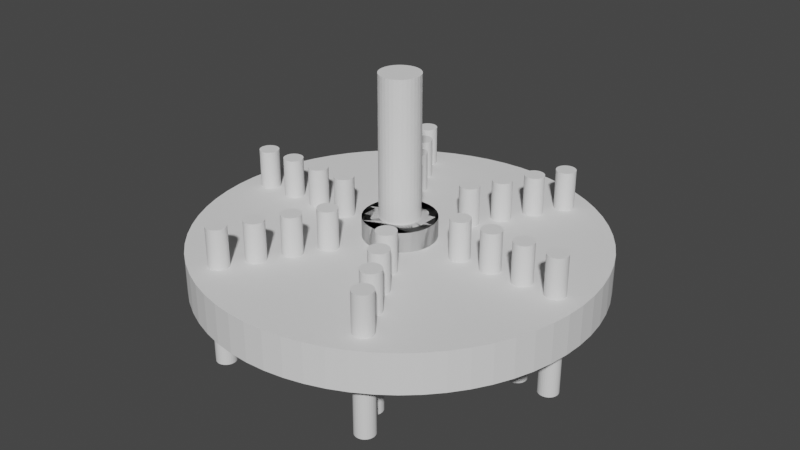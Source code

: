 # Source: Direction_TOP_Wheels.blend  (saved by Blender 2.90.8; exported with 4.5.12 LTS)
import bpy
from mathutils import Matrix  # noqa: F401  (used for matrix-valued properties, if any)

bpy.ops.wm.read_factory_settings(use_empty=True)
scene = bpy.context.scene
scene.name = 'Scene'

# ---- collections
col_collection = bpy.data.collections.new('Collection'); scene.collection.children.link(col_collection)

# ---- world
world_world = bpy.data.worlds.new('World'); scene.world = world_world
world_world.use_nodes = True; world_world.node_tree.nodes.clear()
_N = world_world.node_tree.nodes; _L = world_world.node_tree.links
n0 = _N.new('ShaderNodeOutputWorld'); n0.name = 'World Output'; n0.location = (300, 300)
n1 = _N.new('ShaderNodeBackground'); n1.name = 'Background'; n1.location = (10, 300)
n1.inputs[0].default_value = (0.05088, 0.05088, 0.05088, 1.0)
_L.new(n1.outputs[0], n0.inputs[0])
n0.is_active_output = True
world_world.color = (0.05088, 0.05088, 0.05088)
world_world.use_sun_shadow = False
world_world.sun_shadow_jitter_overblur = 0.0

# ---- meshes
me_x = bpy.data.meshes.new('圓柱體')
me_x.from_pydata([(-7.14e-09, 10.0, 0.0), (-7.14e-09, 10.0, 2.0), (0.9802, 9.952, 0.0), (0.9802, 9.952, 2.0), (1.951, 9.808, 0.0), (1.951, 9.808, 2.0), (2.903, 9.569, 0.0), (2.903, 9.569, 2.0), (3.827, 9.239, 0.0), (3.827, 9.239, 2.0), (4.714, 8.819, 0.0), (4.714, 8.819, 2.0), (5.556, 8.315, 0.0), (5.556, 8.315, 2.0), (6.344, 7.73, 0.0), (6.344, 7.73, 2.0), (7.071, 7.071, 0.0), (7.071, 7.071, 2.0), (7.73, 6.344, 0.0), (7.73, 6.344, 2.0), (8.315, 5.556, 0.0), (8.315, 5.556, 2.0), (8.819, 4.714, 0.0), (8.819, 4.714, 2.0), (9.239, 3.827, 0.0), (9.239, 3.827, 2.0), (9.569, 2.903, 0.0), (9.569, 2.903, 2.0), (9.808, 1.951, 0.0), (9.808, 1.951, 2.0), (9.952, 0.9802, 0.0), (9.952, 0.9802, 2.0), (10.0, -1.633e-06, 0.0), (10.0, -1.633e-06, 2.0), (9.952, -0.9802, 0.0), (9.952, -0.9802, 2.0), (9.808, -1.951, 0.0), (9.808, -1.951, 2.0), (9.569, -2.903, 0.0), (9.569, -2.903, 2.0), (9.239, -3.827, 0.0), (9.239, -3.827, 2.0), (8.819, -4.714, 0.0), (8.819, -4.714, 2.0), (8.315, -5.556, 0.0), (8.315, -5.556, 2.0), (7.73, -6.344, 0.0), (7.73, -6.344, 2.0), (7.071, -7.071, 0.0), (7.071, -7.071, 2.0), (6.344, -7.73, 0.0), (6.344, -7.73, 2.0), (5.556, -8.315, 0.0), (5.556, -8.315, 2.0), (4.714, -8.819, 0.0), (4.714, -8.819, 2.0), (3.827, -9.239, 0.0), (3.827, -9.239, 2.0), (2.903, -9.569, 0.0), (2.903, -9.569, 2.0), (1.951, -9.808, 0.0), (1.951, -9.808, 2.0), (0.9802, -9.952, 0.0), (0.9802, -9.952, 2.0), (-8.034e-06, -10.0, 0.0), (-8.034e-06, -10.0, 2.0), (-0.9802, -9.952, 0.0), (-0.9802, -9.952, 2.0), (-1.951, -9.808, 0.0), (-1.951, -9.808, 2.0), (-2.903, -9.569, 0.0), (-2.903, -9.569, 2.0), (-3.827, -9.239, 0.0), (-3.827, -9.239, 2.0), (-4.714, -8.819, 0.0), (-4.714, -8.819, 2.0), (-5.556, -8.315, 0.0), (-5.556, -8.315, 2.0), (-6.344, -7.73, 0.0), (-6.344, -7.73, 2.0), (-7.071, -7.071, 0.0), (-7.071, -7.071, 2.0), (-7.73, -6.344, 0.0), (-7.73, -6.344, 2.0), (-8.315, -5.556, 0.0), (-8.315, -5.556, 2.0), (-8.819, -4.714, 0.0), (-8.819, -4.714, 2.0), (-9.239, -3.827, 0.0), (-9.239, -3.827, 2.0), (-9.569, -2.903, 0.0), (-9.569, -2.903, 2.0), (-9.808, -1.951, 0.0), (-9.808, -1.951, 2.0), (-9.952, -0.9802, 0.0), (-9.952, -0.9802, 2.0), (-10.0, -4.653e-06, 0.0), (-10.0, -4.653e-06, 2.0), (-9.952, 0.9802, 0.0), (-9.952, 0.9802, 2.0), (-9.808, 1.951, 0.0), (-9.808, 1.951, 2.0), (-9.569, 2.903, 0.0), (-9.569, 2.903, 2.0), (-9.239, 3.827, 0.0), (-9.239, 3.827, 2.0), (-8.819, 4.714, 0.0), (-8.819, 4.714, 2.0), (-8.315, 5.556, 0.0), (-8.315, 5.556, 2.0), (-7.73, 6.344, 0.0), (-7.73, 6.344, 2.0), (-7.071, 7.071, 0.0), (-7.071, 7.071, 2.0), (-6.344, 7.73, 0.0), (-6.344, 7.73, 2.0), (-5.556, 8.315, 0.0), (-5.556, 8.315, 2.0), (-4.714, 8.819, 0.0), (-4.714, 8.819, 2.0), (-3.827, 9.239, 0.0), (-3.827, 9.239, 2.0), (-2.903, 9.569, 0.0), (-2.903, 9.569, 2.0), (-1.951, 9.808, 0.0), (-1.951, 9.808, 2.0), (-0.9802, 9.952, 0.0), (-0.9802, 9.952, 2.0)], [], [(0, 1, 3, 2), (2, 3, 5, 4), (4, 5, 7, 6), (6, 7, 9, 8), (8, 9, 11, 10), (10, 11, 13, 12), (12, 13, 15, 14), (14, 15, 17, 16), (16, 17, 19, 18), (18, 19, 21, 20), (20, 21, 23, 22), (22, 23, 25, 24), (24, 25, 27, 26), (26, 27, 29, 28), (28, 29, 31, 30), (30, 31, 33, 32), (32, 33, 35, 34), (34, 35, 37, 36), (36, 37, 39, 38), (38, 39, 41, 40), (40, 41, 43, 42), (42, 43, 45, 44), (44, 45, 47, 46), (46, 47, 49, 48), (48, 49, 51, 50), (50, 51, 53, 52), (52, 53, 55, 54), (54, 55, 57, 56), (56, 57, 59, 58), (58, 59, 61, 60), (60, 61, 63, 62), (62, 63, 65, 64), (64, 65, 67, 66), (66, 67, 69, 68), (68, 69, 71, 70), (70, 71, 73, 72), (72, 73, 75, 74), (74, 75, 77, 76), (76, 77, 79, 78), (78, 79, 81, 80), (80, 81, 83, 82), (82, 83, 85, 84), (84, 85, 87, 86), (86, 87, 89, 88), (88, 89, 91, 90), (90, 91, 93, 92), (92, 93, 95, 94), (94, 95, 97, 96), (96, 97, 99, 98), (98, 99, 101, 100), (100, 101, 103, 102), (102, 103, 105, 104), (104, 105, 107, 106), (106, 107, 109, 108), (108, 109, 111, 110), (110, 111, 113, 112), (112, 113, 115, 114), (114, 115, 117, 116), (116, 117, 119, 118), (118, 119, 121, 120), (120, 121, 123, 122), (122, 123, 125, 124), (3, 1, 127, 125, 123, 121, 119, 117, 115, 113, 111, 109, 107, 105, 103, 101, 99, 97, 95, 93, 91, 89, 87, 85, 83, 81, 79, 77, 75, 73, 71, 69, 67, 65, 63, 61, 59, 57, 55, 53, 51, 49, 47, 45, 43, 41, 39, 37, 35, 33, 31, 29, 27, 25, 23, 21, 19, 17, 15, 13, 11, 9, 7, 5), (124, 125, 127, 126), (126, 127, 1, 0), (0, 2, 4, 6, 8, 10, 12, 14, 16, 18, 20, 22, 24, 26, 28, 30, 32, 34, 36, 38, 40, 42, 44, 46, 48, 50, 52, 54, 56, 58, 60, 62, 64, 66, 68, 70, 72, 74, 76, 78, 80, 82, 84, 86, 88, 90, 92, 94, 96, 98, 100, 102, 104, 106, 108, 110, 112, 114, 116, 118, 120, 122, 124, 126)])
_uv = me_x.uv_layers.new(name='UVMap')
_uv.uv.foreach_set('vector', [1.0, 0.5, 1.0, 1.0, 0.9844, 1.0, 0.9844, 0.5, 0.9844, 0.5, 0.9844, 1.0, 0.9688, 1.0, 0.9688, 0.5, 0.9688, 0.5, 0.9688, 1.0, 0.9531, 1.0, 0.9531, 0.5, 0.9531, 0.5, 0.9531, 1.0, 0.9375, 1.0, 0.9375, 0.5, 0.9375, 0.5, 0.9375, 1.0, 0.9219, 1.0, 0.9219, 0.5, 0.9219, 0.5, 0.9219, 1.0, 0.9062, 1.0, 0.9062, 0.5, 0.9062, 0.5, 0.9062, 1.0, 0.8906, 1.0, 0.8906, 0.5, 0.8906, 0.5, 0.8906, 1.0, 0.875, 1.0, 0.875, 0.5, 0.875, 0.5, 0.875, 1.0, 0.8594, 1.0, 0.8594, 0.5, 0.8594, 0.5, 0.8594, 1.0, 0.8438, 1.0, 0.8438, 0.5, 0.8438, 0.5, 0.8438, 1.0, 0.8281, 1.0, 0.8281, 0.5, 0.8281, 0.5, 0.8281, 1.0, 0.8125, 1.0, 0.8125, 0.5, 0.8125, 0.5, 0.8125, 1.0, 0.7969, 1.0, 0.7969, 0.5, 0.7969, 0.5, 0.7969, 1.0, 0.7812, 1.0, 0.7812, 0.5, 0.7812, 0.5, 0.7812, 1.0, 0.7656, 1.0, 0.7656, 0.5, 0.7656, 0.5, 0.7656, 1.0, 0.75, 1.0, 0.75, 0.5, 0.75, 0.5, 0.75, 1.0, 0.7344, 1.0, 0.7344, 0.5, 0.7344, 0.5, 0.7344, 1.0, 0.7188, 1.0, 0.7188, 0.5, 0.7188, 0.5, 0.7188, 1.0, 0.7031, 1.0, 0.7031, 0.5, 0.7031, 0.5, 0.7031, 1.0, 0.6875, 1.0, 0.6875, 0.5, 0.6875, 0.5, 0.6875, 1.0, 0.6719, 1.0, 0.6719, 0.5, 0.6719, 0.5, 0.6719, 1.0, 0.6562, 1.0, 0.6562, 0.5, 0.6562, 0.5, 0.6562, 1.0, 0.6406, 1.0, 0.6406, 0.5, 0.6406, 0.5, 0.6406, 1.0, 0.625, 1.0, 0.625, 0.5, 0.625, 0.5, 0.625, 1.0, 0.6094, 1.0, 0.6094, 0.5, 0.6094, 0.5, 0.6094, 1.0, 0.5938, 1.0, 0.5938, 0.5, 0.5938, 0.5, 0.5938, 1.0, 0.5781, 1.0, 0.5781, 0.5, 0.5781, 0.5, 0.5781, 1.0, 0.5625, 1.0, 0.5625, 0.5, 0.5625, 0.5, 0.5625, 1.0, 0.5469, 1.0, 0.5469, 0.5, 0.5469, 0.5, 0.5469, 1.0, 0.5312, 1.0, 0.5312, 0.5, 0.5312, 0.5, 0.5312, 1.0, 0.5156, 1.0, 0.5156, 0.5, 0.5156, 0.5, 0.5156, 1.0, 0.5, 1.0, 0.5, 0.5, 0.5, 0.5, 0.5, 1.0, 0.4844, 1.0, 0.4844, 0.5, 0.4844, 0.5, 0.4844, 1.0, 0.4688, 1.0, 0.4688, 0.5, 0.4688, 0.5, 0.4688, 1.0, 0.4531, 1.0, 0.4531, 0.5, 0.4531, 0.5, 0.4531, 1.0, 0.4375, 1.0, 0.4375, 0.5, 0.4375, 0.5, 0.4375, 1.0, 0.4219, 1.0, 0.4219, 0.5, 0.4219, 0.5, 0.4219, 1.0, 0.4062, 1.0, 0.4062, 0.5, 0.4062, 0.5, 0.4062, 1.0, 0.3906, 1.0, 0.3906, 0.5, 0.3906, 0.5, 0.3906, 1.0, 0.375, 1.0, 0.375, 0.5, 0.375, 0.5, 0.375, 1.0, 0.3594, 1.0, 0.3594, 0.5, 0.3594, 0.5, 0.3594, 1.0, 0.3438, 1.0, 0.3438, 0.5, 0.3438, 0.5, 0.3438, 1.0, 0.3281, 1.0, 0.3281, 0.5, 0.3281, 0.5, 0.3281, 1.0, 0.3125, 1.0, 0.3125, 0.5, 0.3125, 0.5, 0.3125, 1.0, 0.2969, 1.0, 0.2969, 0.5, 0.2969, 0.5, 0.2969, 1.0, 0.2812, 1.0, 0.2812, 0.5, 0.2812, 0.5, 0.2812, 1.0, 0.2656, 1.0, 0.2656, 0.5, 0.2656, 0.5, 0.2656, 1.0, 0.25, 1.0, 0.25, 0.5, 0.25, 0.5, 0.25, 1.0, 0.2344, 1.0, 0.2344, 0.5, 0.2344, 0.5, 0.2344, 1.0, 0.2188, 1.0, 0.2188, 0.5, 0.2188, 0.5, 0.2188, 1.0, 0.2031, 1.0, 0.2031, 0.5, 0.2031, 0.5, 0.2031, 1.0, 0.1875, 1.0, 0.1875, 0.5, 0.1875, 0.5, 0.1875, 1.0, 0.1719, 1.0, 0.1719, 0.5, 0.1719, 0.5, 0.1719, 1.0, 0.1562, 1.0, 0.1562, 0.5, 0.1562, 0.5, 0.1562, 1.0, 0.1406, 1.0, 0.1406, 0.5, 0.1406, 0.5, 0.1406, 1.0, 0.125, 1.0, 0.125, 0.5, 0.125, 0.5, 0.125, 1.0, 0.1094, 1.0, 0.1094, 0.5, 0.1094, 0.5, 0.1094, 1.0, 0.09375, 1.0, 0.09375, 0.5, 0.09375, 0.5, 0.09375, 1.0, 0.07812, 1.0, 0.07812, 0.5, 0.07812, 0.5, 0.07812, 1.0, 0.0625, 1.0, 0.0625, 0.5, 0.0625, 0.5, 0.0625, 1.0, 0.04688, 1.0, 0.04688, 0.5, 0.04688, 0.5, 0.04688, 1.0, 0.03125, 1.0, 0.03125, 0.5, 0.2735, 0.4888, 0.25, 0.49, 0.2265, 0.4888, 0.2032, 0.4854, 0.1803, 0.4797, 0.1582, 0.4717, 0.1369, 0.4617, 0.1167, 0.4496, 0.09775, 0.4355, 0.08029, 0.4197, 0.06448, 0.4023, 0.05045, 0.3833, 0.03834, 0.3631, 0.02827, 0.3418, 0.02033, 0.3197, 0.01461, 0.2968, 0.01116, 0.2735, 0.01, 0.25, 0.01116, 0.2265, 0.01461, 0.2032, 0.02033, 0.1803, 0.02827, 0.1582, 0.03834, 0.1369, 0.05045, 0.1167, 0.06448, 0.09775, 0.08029, 0.08029, 0.09775, 0.06448, 0.1167, 0.05045, 0.1369, 0.03834, 0.1582, 0.02827, 0.1803, 0.02033, 0.2032, 0.01461, 0.2265, 0.01116, 0.25, 0.01, 0.2735, 0.01116, 0.2968, 0.01461, 0.3197, 0.02033, 0.3418, 0.02827, 0.3631, 0.03834, 0.3833, 0.05045, 0.4023, 0.06448, 0.4197, 0.08029, 0.4355, 0.09775, 0.4496, 0.1167, 0.4617, 0.1369, 0.4717, 0.1582, 0.4797, 0.1803, 0.4854, 0.2032, 0.4888, 0.2265, 0.49, 0.25, 0.4888, 0.2735, 0.4854, 0.2968, 0.4797, 0.3197, 0.4717, 0.3418, 0.4617, 0.3631, 0.4496, 0.3833, 0.4355, 0.4023, 0.4197, 0.4197, 0.4023, 0.4355, 0.3833, 0.4496, 0.3631, 0.4617, 0.3418, 0.4717, 0.3197, 0.4797, 0.2968, 0.4854, 0.03125, 0.5, 0.03125, 1.0, 0.01562, 1.0, 0.01562, 0.5, 0.01562, 0.5, 0.01562, 1.0, 0.0, 1.0, 0.0, 0.5, 0.75, 0.49, 0.7735, 0.4888, 0.7968, 0.4854, 0.8197, 0.4797, 0.8418, 0.4717, 0.8631, 0.4617, 0.8833, 0.4496, 0.9023, 0.4355, 0.9197, 0.4197, 0.9355, 0.4023, 0.9496, 0.3833, 0.9617, 0.3631, 0.9717, 0.3418, 0.9797, 0.3197, 0.9854, 0.2968, 0.9888, 0.2735, 0.99, 0.25, 0.9888, 0.2265, 0.9854, 0.2032, 0.9797, 0.1803, 0.9717, 0.1582, 0.9617, 0.1369, 0.9496, 0.1167, 0.9355, 0.09775, 0.9197, 0.08029, 0.9023, 0.06448, 0.8833, 0.05045, 0.8631, 0.03834, 0.8418, 0.02827, 0.8197, 0.02033, 0.7968, 0.01461, 0.7735, 0.01116, 0.75, 0.01, 0.7265, 0.01116, 0.7032, 0.01461, 0.6803, 0.02033, 0.6582, 0.02827, 0.6369, 0.03834, 0.6167, 0.05045, 0.5977, 0.06448, 0.5803, 0.08029, 0.5645, 0.09775, 0.5504, 0.1167, 0.5383, 0.1369, 0.5283, 0.1582, 0.5203, 0.1803, 0.5146, 0.2032, 0.5112, 0.2265, 0.51, 0.25, 0.5112, 0.2735, 0.5146, 0.2968, 0.5203, 0.3197, 0.5283, 0.3418, 0.5383, 0.3631, 0.5504, 0.3833, 0.5645, 0.4023, 0.5803, 0.4197, 0.5977, 0.4355, 0.6167, 0.4496, 0.6369, 0.4617, 0.6582, 0.4717, 0.6803, 0.4797, 0.7032, 0.4854, 0.7265, 0.4888])
me_x.use_remesh_fix_poles = True
me_x.use_remesh_preserve_attributes = False
me_x.use_mirror_vertex_groups = False
me_x.update()
me_001 = bpy.data.meshes.new('立方體.001')
me_001.from_pydata([(-1.614e-08, 1.0, -5.0), (-1.614e-08, 1.0, 10.0), (0.1951, 0.9808, -5.0), (0.1951, 0.9808, 10.0), (0.3827, 0.9239, -5.0), (0.3827, 0.9239, 10.0), (0.5556, 0.8315, -5.0), (0.5556, 0.8315, 10.0), (0.7071, 0.7071, -5.0), (0.7071, 0.7071, 10.0), (0.8315, 0.5556, -5.0), (0.8315, 0.5556, 10.0), (0.9239, 0.3827, -5.0), (0.9239, 0.3827, 10.0), (0.9808, 0.1951, -5.0), (0.9808, 0.1951, 10.0), (1.0, 2.357e-07, -5.0), (1.0, 2.357e-07, 10.0), (0.9808, -0.1951, -5.0), (0.9808, -0.1951, 10.0), (0.9239, -0.3827, -5.0), (0.9239, -0.3827, 10.0), (0.8315, -0.5556, -5.0), (0.8315, -0.5556, 10.0), (0.7071, -0.7071, -5.0), (0.7071, -0.7071, 10.0), (0.5556, -0.8315, -5.0), (0.5556, -0.8315, 10.0), (0.3827, -0.9239, -5.0), (0.3827, -0.9239, 10.0), (0.1951, -0.9808, -5.0), (0.1951, -0.9808, 10.0), (-3.42e-07, -1.0, -5.0), (-3.42e-07, -1.0, 10.0), (-0.1951, -0.9808, -5.0), (-0.1951, -0.9808, 10.0), (-0.3827, -0.9239, -5.0), (-0.3827, -0.9239, 10.0), (-0.5556, -0.8315, -5.0), (-0.5556, -0.8315, 10.0), (-0.7071, -0.7071, -5.0), (-0.7071, -0.7071, 10.0), (-0.8315, -0.5556, -5.0), (-0.8315, -0.5556, 10.0), (-0.9239, -0.3827, -5.0), (-0.9239, -0.3827, 10.0), (-0.9808, -0.1951, -5.0), (-0.9808, -0.1951, 10.0), (-1.0, 1.126e-06, -5.0), (-1.0, 1.126e-06, 10.0), (-0.9808, 0.1951, -5.0), (-0.9808, 0.1951, 10.0), (-0.9239, 0.3827, -5.0), (-0.9239, 0.3827, 10.0), (-0.8315, 0.5556, -5.0), (-0.8315, 0.5556, 10.0), (-0.7071, 0.7071, -5.0), (-0.7071, 0.7071, 10.0), (-0.5556, 0.8315, -5.0), (-0.5556, 0.8315, 10.0), (-0.3827, 0.9239, -5.0), (-0.3827, 0.9239, 10.0), (-0.1951, 0.9808, -5.0), (-0.1951, 0.9808, 10.0)], [], [(0, 1, 3, 2), (2, 3, 5, 4), (4, 5, 7, 6), (6, 7, 9, 8), (8, 9, 11, 10), (10, 11, 13, 12), (12, 13, 15, 14), (14, 15, 17, 16), (16, 17, 19, 18), (18, 19, 21, 20), (20, 21, 23, 22), (22, 23, 25, 24), (24, 25, 27, 26), (26, 27, 29, 28), (28, 29, 31, 30), (30, 31, 33, 32), (32, 33, 35, 34), (34, 35, 37, 36), (36, 37, 39, 38), (38, 39, 41, 40), (40, 41, 43, 42), (42, 43, 45, 44), (44, 45, 47, 46), (46, 47, 49, 48), (48, 49, 51, 50), (50, 51, 53, 52), (52, 53, 55, 54), (54, 55, 57, 56), (56, 57, 59, 58), (58, 59, 61, 60), (3, 1, 63, 61, 59, 57, 55, 53, 51, 49, 47, 45, 43, 41, 39, 37, 35, 33, 31, 29, 27, 25, 23, 21, 19, 17, 15, 13, 11, 9, 7, 5), (60, 61, 63, 62), (62, 63, 1, 0), (0, 2, 4, 6, 8, 10, 12, 14, 16, 18, 20, 22, 24, 26, 28, 30, 32, 34, 36, 38, 40, 42, 44, 46, 48, 50, 52, 54, 56, 58, 60, 62)])
_uv = me_001.uv_layers.new(name='UVMap')
_uv.uv.foreach_set('vector', [1.0, 0.5, 1.0, 1.0, 0.9688, 1.0, 0.9688, 0.5, 0.9688, 0.5, 0.9688, 1.0, 0.9375, 1.0, 0.9375, 0.5, 0.9375, 0.5, 0.9375, 1.0, 0.9062, 1.0, 0.9062, 0.5, 0.9062, 0.5, 0.9062, 1.0, 0.875, 1.0, 0.875, 0.5, 0.875, 0.5, 0.875, 1.0, 0.8438, 1.0, 0.8438, 0.5, 0.8438, 0.5, 0.8438, 1.0, 0.8125, 1.0, 0.8125, 0.5, 0.8125, 0.5, 0.8125, 1.0, 0.7812, 1.0, 0.7812, 0.5, 0.7812, 0.5, 0.7812, 1.0, 0.75, 1.0, 0.75, 0.5, 0.75, 0.5, 0.75, 1.0, 0.7188, 1.0, 0.7188, 0.5, 0.7188, 0.5, 0.7188, 1.0, 0.6875, 1.0, 0.6875, 0.5, 0.6875, 0.5, 0.6875, 1.0, 0.6562, 1.0, 0.6562, 0.5, 0.6562, 0.5, 0.6562, 1.0, 0.625, 1.0, 0.625, 0.5, 0.625, 0.5, 0.625, 1.0, 0.5938, 1.0, 0.5938, 0.5, 0.5938, 0.5, 0.5938, 1.0, 0.5625, 1.0, 0.5625, 0.5, 0.5625, 0.5, 0.5625, 1.0, 0.5312, 1.0, 0.5312, 0.5, 0.5312, 0.5, 0.5312, 1.0, 0.5, 1.0, 0.5, 0.5, 0.5, 0.5, 0.5, 1.0, 0.4688, 1.0, 0.4688, 0.5, 0.4688, 0.5, 0.4688, 1.0, 0.4375, 1.0, 0.4375, 0.5, 0.4375, 0.5, 0.4375, 1.0, 0.4062, 1.0, 0.4062, 0.5, 0.4062, 0.5, 0.4062, 1.0, 0.375, 1.0, 0.375, 0.5, 0.375, 0.5, 0.375, 1.0, 0.3438, 1.0, 0.3438, 0.5, 0.3438, 0.5, 0.3438, 1.0, 0.3125, 1.0, 0.3125, 0.5, 0.3125, 0.5, 0.3125, 1.0, 0.2812, 1.0, 0.2812, 0.5, 0.2812, 0.5, 0.2812, 1.0, 0.25, 1.0, 0.25, 0.5, 0.25, 0.5, 0.25, 1.0, 0.2188, 1.0, 0.2188, 0.5, 0.2188, 0.5, 0.2188, 1.0, 0.1875, 1.0, 0.1875, 0.5, 0.1875, 0.5, 0.1875, 1.0, 0.1562, 1.0, 0.1562, 0.5, 0.1562, 0.5, 0.1562, 1.0, 0.125, 1.0, 0.125, 0.5, 0.125, 0.5, 0.125, 1.0, 0.09375, 1.0, 0.09375, 0.5, 0.09375, 0.5, 0.09375, 1.0, 0.0625, 1.0, 0.0625, 0.5, 0.2968, 0.4854, 0.25, 0.49, 0.2032, 0.4854, 0.1582, 0.4717, 0.1167, 0.4496, 0.08029, 0.4197, 0.05045, 0.3833, 0.02827, 0.3418, 0.01461, 0.2968, 0.01, 0.25, 0.01461, 0.2032, 0.02827, 0.1582, 0.05045, 0.1167, 0.08029, 0.08029, 0.1167, 0.05045, 0.1582, 0.02827, 0.2032, 0.01461, 0.25, 0.01, 0.2968, 0.01461, 0.3418, 0.02827, 0.3833, 0.05045, 0.4197, 0.08029, 0.4496, 0.1167, 0.4717, 0.1582, 0.4854, 0.2032, 0.49, 0.25, 0.4854, 0.2968, 0.4717, 0.3418, 0.4496, 0.3833, 0.4197, 0.4197, 0.3833, 0.4496, 0.3418, 0.4717, 0.0625, 0.5, 0.0625, 1.0, 0.03125, 1.0, 0.03125, 0.5, 0.03125, 0.5, 0.03125, 1.0, 0.0, 1.0, 0.0, 0.5, 0.75, 0.49, 0.7968, 0.4854, 0.8418, 0.4717, 0.8833, 0.4496, 0.9197, 0.4197, 0.9496, 0.3833, 0.9717, 0.3418, 0.9854, 0.2968, 0.99, 0.25, 0.9854, 0.2032, 0.9717, 0.1582, 0.9496, 0.1167, 0.9197, 0.08029, 0.8833, 0.05045, 0.8418, 0.02827, 0.7968, 0.01461, 0.75, 0.01, 0.7032, 0.01461, 0.6582, 0.02827, 0.6167, 0.05045, 0.5803, 0.08029, 0.5504, 0.1167, 0.5283, 0.1582, 0.5146, 0.2032, 0.51, 0.25, 0.5146, 0.2968, 0.5283, 0.3418, 0.5504, 0.3833, 0.5803, 0.4197, 0.6167, 0.4496, 0.6582, 0.4717, 0.7032, 0.4854])
me_001.use_remesh_fix_poles = True
me_001.use_remesh_preserve_attributes = False
me_001.use_mirror_vertex_groups = False
me_001.update()
me_001_1 = bpy.data.meshes.new('圓柱體.001')
me_001_1.from_pydata([(3.5, 0.5, -3.0), (3.5, 0.5, 4.0), (3.598, 0.4904, -3.0), (3.598, 0.4904, 4.0), (3.691, 0.4619, -3.0), (3.691, 0.4619, 4.0), (3.778, 0.4157, -3.0), (3.778, 0.4157, 4.0), (3.854, 0.3536, -3.0), (3.854, 0.3536, 4.0), (3.916, 0.2778, -3.0), (3.916, 0.2778, 4.0), (3.962, 0.1913, -3.0), (3.962, 0.1913, 4.0), (3.99, 0.09755, -3.0), (3.99, 0.09755, 4.0), (4.0, 1.178e-07, -3.0), (4.0, 1.178e-07, 4.0), (3.99, -0.09755, -3.0), (3.99, -0.09755, 4.0), (3.962, -0.1913, -3.0), (3.962, -0.1913, 4.0), (3.916, -0.2778, -3.0), (3.916, -0.2778, 4.0), (3.854, -0.3536, -3.0), (3.854, -0.3536, 4.0), (3.778, -0.4157, -3.0), (3.778, -0.4157, 4.0), (3.691, -0.4619, -3.0), (3.691, -0.4619, 4.0), (3.598, -0.4904, -3.0), (3.598, -0.4904, 4.0), (3.5, -0.5, -3.0), (3.5, -0.5, 4.0), (3.402, -0.4904, -3.0), (3.402, -0.4904, 4.0), (3.309, -0.4619, -3.0), (3.309, -0.4619, 4.0), (3.222, -0.4157, -3.0), (3.222, -0.4157, 4.0), (3.146, -0.3536, -3.0), (3.146, -0.3536, 4.0), (3.084, -0.2778, -3.0), (3.084, -0.2778, 4.0), (3.038, -0.1913, -3.0), (3.038, -0.1913, 4.0), (3.01, -0.09754, -3.0), (3.01, -0.09754, 4.0), (3.0, 5.629e-07, -3.0), (3.0, 5.629e-07, 4.0), (3.01, 0.09755, -3.0), (3.01, 0.09755, 4.0), (3.038, 0.1913, -3.0), (3.038, 0.1913, 4.0), (3.084, 0.2778, -3.0), (3.084, 0.2778, 4.0), (3.146, 0.3536, -3.0), (3.146, 0.3536, 4.0), (3.222, 0.4157, -3.0), (3.222, 0.4157, 4.0), (3.309, 0.4619, -3.0), (3.309, 0.4619, 4.0), (3.402, 0.4904, -3.0), (3.402, 0.4904, 4.0)], [], [(0, 1, 3, 2), (2, 3, 5, 4), (4, 5, 7, 6), (6, 7, 9, 8), (8, 9, 11, 10), (10, 11, 13, 12), (12, 13, 15, 14), (14, 15, 17, 16), (16, 17, 19, 18), (18, 19, 21, 20), (20, 21, 23, 22), (22, 23, 25, 24), (24, 25, 27, 26), (26, 27, 29, 28), (28, 29, 31, 30), (30, 31, 33, 32), (32, 33, 35, 34), (34, 35, 37, 36), (36, 37, 39, 38), (38, 39, 41, 40), (40, 41, 43, 42), (42, 43, 45, 44), (44, 45, 47, 46), (46, 47, 49, 48), (48, 49, 51, 50), (50, 51, 53, 52), (52, 53, 55, 54), (54, 55, 57, 56), (56, 57, 59, 58), (58, 59, 61, 60), (3, 1, 63, 61, 59, 57, 55, 53, 51, 49, 47, 45, 43, 41, 39, 37, 35, 33, 31, 29, 27, 25, 23, 21, 19, 17, 15, 13, 11, 9, 7, 5), (60, 61, 63, 62), (62, 63, 1, 0), (0, 2, 4, 6, 8, 10, 12, 14, 16, 18, 20, 22, 24, 26, 28, 30, 32, 34, 36, 38, 40, 42, 44, 46, 48, 50, 52, 54, 56, 58, 60, 62)])
_uv = me_001_1.uv_layers.new(name='UVMap')
_uv.uv.foreach_set('vector', [1.0, 0.5, 1.0, 1.0, 0.9688, 1.0, 0.9688, 0.5, 0.9688, 0.5, 0.9688, 1.0, 0.9375, 1.0, 0.9375, 0.5, 0.9375, 0.5, 0.9375, 1.0, 0.9062, 1.0, 0.9062, 0.5, 0.9062, 0.5, 0.9062, 1.0, 0.875, 1.0, 0.875, 0.5, 0.875, 0.5, 0.875, 1.0, 0.8438, 1.0, 0.8438, 0.5, 0.8438, 0.5, 0.8438, 1.0, 0.8125, 1.0, 0.8125, 0.5, 0.8125, 0.5, 0.8125, 1.0, 0.7812, 1.0, 0.7812, 0.5, 0.7812, 0.5, 0.7812, 1.0, 0.75, 1.0, 0.75, 0.5, 0.75, 0.5, 0.75, 1.0, 0.7188, 1.0, 0.7188, 0.5, 0.7188, 0.5, 0.7188, 1.0, 0.6875, 1.0, 0.6875, 0.5, 0.6875, 0.5, 0.6875, 1.0, 0.6562, 1.0, 0.6562, 0.5, 0.6562, 0.5, 0.6562, 1.0, 0.625, 1.0, 0.625, 0.5, 0.625, 0.5, 0.625, 1.0, 0.5938, 1.0, 0.5938, 0.5, 0.5938, 0.5, 0.5938, 1.0, 0.5625, 1.0, 0.5625, 0.5, 0.5625, 0.5, 0.5625, 1.0, 0.5312, 1.0, 0.5312, 0.5, 0.5312, 0.5, 0.5312, 1.0, 0.5, 1.0, 0.5, 0.5, 0.5, 0.5, 0.5, 1.0, 0.4688, 1.0, 0.4688, 0.5, 0.4688, 0.5, 0.4688, 1.0, 0.4375, 1.0, 0.4375, 0.5, 0.4375, 0.5, 0.4375, 1.0, 0.4062, 1.0, 0.4062, 0.5, 0.4062, 0.5, 0.4062, 1.0, 0.375, 1.0, 0.375, 0.5, 0.375, 0.5, 0.375, 1.0, 0.3438, 1.0, 0.3438, 0.5, 0.3438, 0.5, 0.3438, 1.0, 0.3125, 1.0, 0.3125, 0.5, 0.3125, 0.5, 0.3125, 1.0, 0.2812, 1.0, 0.2812, 0.5, 0.2812, 0.5, 0.2812, 1.0, 0.25, 1.0, 0.25, 0.5, 0.25, 0.5, 0.25, 1.0, 0.2188, 1.0, 0.2188, 0.5, 0.2188, 0.5, 0.2188, 1.0, 0.1875, 1.0, 0.1875, 0.5, 0.1875, 0.5, 0.1875, 1.0, 0.1562, 1.0, 0.1562, 0.5, 0.1562, 0.5, 0.1562, 1.0, 0.125, 1.0, 0.125, 0.5, 0.125, 0.5, 0.125, 1.0, 0.09375, 1.0, 0.09375, 0.5, 0.09375, 0.5, 0.09375, 1.0, 0.0625, 1.0, 0.0625, 0.5, 0.2968, 0.4854, 0.25, 0.49, 0.2032, 0.4854, 0.1582, 0.4717, 0.1167, 0.4496, 0.08029, 0.4197, 0.05045, 0.3833, 0.02827, 0.3418, 0.01461, 0.2968, 0.01, 0.25, 0.01461, 0.2032, 0.02827, 0.1582, 0.05045, 0.1167, 0.08029, 0.08029, 0.1167, 0.05045, 0.1582, 0.02827, 0.2032, 0.01461, 0.25, 0.01, 0.2968, 0.01461, 0.3418, 0.02827, 0.3833, 0.05045, 0.4197, 0.08029, 0.4496, 0.1167, 0.4717, 0.1582, 0.4854, 0.2032, 0.49, 0.25, 0.4854, 0.2968, 0.4717, 0.3418, 0.4496, 0.3833, 0.4197, 0.4197, 0.3833, 0.4496, 0.3418, 0.4717, 0.0625, 0.5, 0.0625, 1.0, 0.03125, 1.0, 0.03125, 0.5, 0.03125, 0.5, 0.03125, 1.0, 0.0, 1.0, 0.0, 0.5, 0.75, 0.49, 0.7968, 0.4854, 0.8418, 0.4717, 0.8833, 0.4496, 0.9197, 0.4197, 0.9496, 0.3833, 0.9717, 0.3418, 0.9854, 0.2968, 0.99, 0.25, 0.9854, 0.2032, 0.9717, 0.1582, 0.9496, 0.1167, 0.9197, 0.08029, 0.8833, 0.05045, 0.8418, 0.02827, 0.7968, 0.01461, 0.75, 0.01, 0.7032, 0.01461, 0.6582, 0.02827, 0.6167, 0.05045, 0.5803, 0.08029, 0.5504, 0.1167, 0.5283, 0.1582, 0.5146, 0.2032, 0.51, 0.25, 0.5146, 0.2968, 0.5283, 0.3418, 0.5504, 0.3833, 0.5803, 0.4197, 0.6167, 0.4496, 0.6582, 0.4717, 0.7032, 0.4854])
me_001_1.use_remesh_fix_poles = True
me_001_1.use_remesh_preserve_attributes = False
me_001_1.use_mirror_vertex_groups = False
me_001_1.update()
me_002 = bpy.data.meshes.new('立方體.002')
me_002.from_pydata([(-4.135e-08, 1.8, 1.9), (-4.135e-08, 1.8, 3.0), (0.3512, 1.765, 1.9), (0.3512, 1.765, 3.0), (0.6888, 1.663, 1.9), (0.6888, 1.663, 3.0), (1.0, 1.497, 1.9), (1.0, 1.497, 3.0), (1.273, 1.273, 1.9), (1.273, 1.273, 3.0), (1.497, 1.0, 1.9), (1.497, 1.0, 3.0), (1.663, 0.6888, 1.9), (1.663, 0.6888, 3.0), (1.765, 0.3512, 1.9), (1.765, 0.3512, 3.0), (1.8, 5.17e-08, 1.9), (1.8, 5.17e-08, 3.0), (1.765, -0.3512, 1.9), (1.765, -0.3512, 3.0), (1.663, -0.6888, 1.9), (1.663, -0.6888, 3.0), (1.497, -1.0, 1.9), (1.497, -1.0, 3.0), (1.273, -1.273, 1.9), (1.273, -1.273, 3.0), (1.0, -1.497, 1.9), (1.0, -1.497, 3.0), (0.6888, -1.663, 1.9), (0.6888, -1.663, 3.0), (0.3512, -1.765, 1.9), (0.3512, -1.765, 3.0), (-6.279e-07, -1.8, 1.9), (-6.279e-07, -1.8, 3.0), (-0.3512, -1.765, 1.9), (-0.3512, -1.765, 3.0), (-0.6888, -1.663, 1.9), (-0.6888, -1.663, 3.0), (-1.0, -1.497, 1.9), (-1.0, -1.497, 3.0), (-1.273, -1.273, 1.9), (-1.273, -1.273, 3.0), (-1.497, -1.0, 1.9), (-1.497, -1.0, 3.0), (-1.663, -0.6888, 1.9), (-1.663, -0.6888, 3.0), (-1.765, -0.3512, 1.9), (-1.765, -0.3512, 3.0), (-1.8, 1.654e-06, 1.9), (-1.8, 1.654e-06, 3.0), (-1.765, 0.3512, 1.9), (-1.765, 0.3512, 3.0), (-1.663, 0.6888, 1.9), (-1.663, 0.6888, 3.0), (-1.497, 1.0, 1.9), (-1.497, 1.0, 3.0), (-1.273, 1.273, 1.9), (-1.273, 1.273, 3.0), (-1.0, 1.497, 1.9), (-1.0, 1.497, 3.0), (-0.6888, 1.663, 1.9), (-0.6888, 1.663, 3.0), (-0.3512, 1.765, 1.9), (-0.3512, 1.765, 3.0)], [], [(0, 1, 3, 2), (2, 3, 5, 4), (4, 5, 7, 6), (6, 7, 9, 8), (8, 9, 11, 10), (10, 11, 13, 12), (12, 13, 15, 14), (14, 15, 17, 16), (16, 17, 19, 18), (18, 19, 21, 20), (20, 21, 23, 22), (22, 23, 25, 24), (24, 25, 27, 26), (26, 27, 29, 28), (28, 29, 31, 30), (30, 31, 33, 32), (32, 33, 35, 34), (34, 35, 37, 36), (36, 37, 39, 38), (38, 39, 41, 40), (40, 41, 43, 42), (42, 43, 45, 44), (44, 45, 47, 46), (46, 47, 49, 48), (48, 49, 51, 50), (50, 51, 53, 52), (52, 53, 55, 54), (54, 55, 57, 56), (56, 57, 59, 58), (58, 59, 61, 60), (3, 1, 63, 61, 59, 57, 55, 53, 51, 49, 47, 45, 43, 41, 39, 37, 35, 33, 31, 29, 27, 25, 23, 21, 19, 17, 15, 13, 11, 9, 7, 5), (60, 61, 63, 62), (62, 63, 1, 0), (0, 2, 4, 6, 8, 10, 12, 14, 16, 18, 20, 22, 24, 26, 28, 30, 32, 34, 36, 38, 40, 42, 44, 46, 48, 50, 52, 54, 56, 58, 60, 62)])
_uv = me_002.uv_layers.new(name='UVMap')
_uv.uv.foreach_set('vector', [1.0, 0.5, 1.0, 1.0, 0.9688, 1.0, 0.9688, 0.5, 0.9688, 0.5, 0.9688, 1.0, 0.9375, 1.0, 0.9375, 0.5, 0.9375, 0.5, 0.9375, 1.0, 0.9062, 1.0, 0.9062, 0.5, 0.9062, 0.5, 0.9062, 1.0, 0.875, 1.0, 0.875, 0.5, 0.875, 0.5, 0.875, 1.0, 0.8438, 1.0, 0.8438, 0.5, 0.8438, 0.5, 0.8438, 1.0, 0.8125, 1.0, 0.8125, 0.5, 0.8125, 0.5, 0.8125, 1.0, 0.7812, 1.0, 0.7812, 0.5, 0.7812, 0.5, 0.7812, 1.0, 0.75, 1.0, 0.75, 0.5, 0.75, 0.5, 0.75, 1.0, 0.7188, 1.0, 0.7188, 0.5, 0.7188, 0.5, 0.7188, 1.0, 0.6875, 1.0, 0.6875, 0.5, 0.6875, 0.5, 0.6875, 1.0, 0.6562, 1.0, 0.6562, 0.5, 0.6562, 0.5, 0.6562, 1.0, 0.625, 1.0, 0.625, 0.5, 0.625, 0.5, 0.625, 1.0, 0.5938, 1.0, 0.5938, 0.5, 0.5938, 0.5, 0.5938, 1.0, 0.5625, 1.0, 0.5625, 0.5, 0.5625, 0.5, 0.5625, 1.0, 0.5312, 1.0, 0.5312, 0.5, 0.5312, 0.5, 0.5312, 1.0, 0.5, 1.0, 0.5, 0.5, 0.5, 0.5, 0.5, 1.0, 0.4688, 1.0, 0.4688, 0.5, 0.4688, 0.5, 0.4688, 1.0, 0.4375, 1.0, 0.4375, 0.5, 0.4375, 0.5, 0.4375, 1.0, 0.4062, 1.0, 0.4062, 0.5, 0.4062, 0.5, 0.4062, 1.0, 0.375, 1.0, 0.375, 0.5, 0.375, 0.5, 0.375, 1.0, 0.3438, 1.0, 0.3438, 0.5, 0.3438, 0.5, 0.3438, 1.0, 0.3125, 1.0, 0.3125, 0.5, 0.3125, 0.5, 0.3125, 1.0, 0.2812, 1.0, 0.2812, 0.5, 0.2812, 0.5, 0.2812, 1.0, 0.25, 1.0, 0.25, 0.5, 0.25, 0.5, 0.25, 1.0, 0.2188, 1.0, 0.2188, 0.5, 0.2188, 0.5, 0.2188, 1.0, 0.1875, 1.0, 0.1875, 0.5, 0.1875, 0.5, 0.1875, 1.0, 0.1562, 1.0, 0.1562, 0.5, 0.1562, 0.5, 0.1562, 1.0, 0.125, 1.0, 0.125, 0.5, 0.125, 0.5, 0.125, 1.0, 0.09375, 1.0, 0.09375, 0.5, 0.09375, 0.5, 0.09375, 1.0, 0.0625, 1.0, 0.0625, 0.5, 0.2968, 0.4854, 0.25, 0.49, 0.2032, 0.4854, 0.1582, 0.4717, 0.1167, 0.4496, 0.08029, 0.4197, 0.05045, 0.3833, 0.02827, 0.3418, 0.01461, 0.2968, 0.01, 0.25, 0.01461, 0.2032, 0.02827, 0.1582, 0.05045, 0.1167, 0.08029, 0.08029, 0.1167, 0.05045, 0.1582, 0.02827, 0.2032, 0.01461, 0.25, 0.01, 0.2968, 0.01461, 0.3418, 0.02827, 0.3833, 0.05045, 0.4197, 0.08029, 0.4496, 0.1167, 0.4717, 0.1582, 0.4854, 0.2032, 0.49, 0.25, 0.4854, 0.2968, 0.4717, 0.3418, 0.4496, 0.3833, 0.4197, 0.4197, 0.3833, 0.4496, 0.3418, 0.4717, 0.0625, 0.5, 0.0625, 1.0, 0.03125, 1.0, 0.03125, 0.5, 0.03125, 0.5, 0.03125, 1.0, 0.0, 1.0, 0.0, 0.5, 0.75, 0.49, 0.7968, 0.4854, 0.8418, 0.4717, 0.8833, 0.4496, 0.9197, 0.4197, 0.9496, 0.3833, 0.9717, 0.3418, 0.9854, 0.2968, 0.99, 0.25, 0.9854, 0.2032, 0.9717, 0.1582, 0.9496, 0.1167, 0.9197, 0.08029, 0.8833, 0.05045, 0.8418, 0.02827, 0.7968, 0.01461, 0.75, 0.01, 0.7032, 0.01461, 0.6582, 0.02827, 0.6167, 0.05045, 0.5803, 0.08029, 0.5504, 0.1167, 0.5283, 0.1582, 0.5146, 0.2032, 0.51, 0.25, 0.5146, 0.2968, 0.5283, 0.3418, 0.5504, 0.3833, 0.5803, 0.4197, 0.6167, 0.4496, 0.6582, 0.4717, 0.7032, 0.4854])
me_002.use_remesh_fix_poles = True
me_002.use_remesh_preserve_attributes = False
me_002.use_mirror_vertex_groups = False
me_002.update()

# ---- objects
ob_print__body___main = bpy.data.objects.new('[Print] Body - Main', me_x)
ob_cut___axis = bpy.data.objects.new('CUT - Axis', me_001)
ob_cut___holes = bpy.data.objects.new('CUT - Holes', me_001_1)
ob_center___60_degree = bpy.data.objects.new('Center - 60 degree', None)
ob_union___axis = bpy.data.objects.new('UNION - Axis', me_002)

# ---- transforms, parenting, visibility, modifiers, constraints
ob_print__body___main.location = (0.0, 0.0, 0.0)
ob_print__body___main.lineart.crease_threshold = 0.0
_m = ob_print__body___main.modifiers.new('布林 UNION - Axis', 'BOOLEAN')
_m.object = ob_union___axis
_m.operation = 'UNION'
_m.solver = 'FAST'
_m = ob_print__body___main.modifiers.new('布林 CUT - Axis', 'BOOLEAN')
_m.object = ob_cut___axis
_m.solver = 'FAST'
_m = ob_print__body___main.modifiers.new('布林 CUT - Holes', 'BOOLEAN')
_m.object = ob_cut___holes
_m.solver = 'FAST'
ob_cut___axis.location = (0.0, 0.0, 0.0)
ob_cut___axis.lineart.crease_threshold = 0.0
ob_cut___holes.location = (0.0, 0.0, 0.0)
ob_cut___holes.lineart.crease_threshold = 0.0
_m = ob_cut___holes.modifiers.new('陣列.001', 'ARRAY')
_m.count = 4
_m.constant_offset_displace = (0.0, 0.0, 0.0)
_m.relative_offset_displace = (1.7, 0.0, 0.0)
_m = ob_cut___holes.modifiers.new('陣列', 'ARRAY')
_m.count = 6
_m.constant_offset_displace = (0.0, 0.0, 0.0)
_m.use_relative_offset = False
_m.relative_offset_displace = (-6.333e-08, 0.0, 0.0)
_m.use_object_offset = True
_m.offset_object = ob_center___60_degree
ob_center___60_degree.location = (0.0, 0.0, 0.0)
ob_center___60_degree.rotation_euler = (0.0, 0.0, 1.047)
ob_center___60_degree.lineart.crease_threshold = 0.0
ob_union___axis.location = (0.0, 0.0, 0.0)
ob_union___axis.lineart.crease_threshold = 0.0

# ---- collection membership
col_collection.objects.link(ob_print__body___main)
col_collection.objects.link(ob_cut___axis)
col_collection.objects.link(ob_cut___holes)
col_collection.objects.link(ob_center___60_degree)
col_collection.objects.link(ob_union___axis)

# ---- scene / render settings (as saved in the file)
scene.frame_start = 1; scene.frame_end = 250; scene.frame_set(1)
scene.render.engine = 'BLENDER_EEVEE_NEXT'
scene.cycles.use_denoising = False
scene.cycles.samples = 128
scene.cycles.sampling_pattern = 'TABULATED_SOBOL'
scene.cycles.use_adaptive_sampling = False
scene.cycles.use_light_tree = False
scene.view_settings.view_transform = 'Filmic'
scene.unit_settings.scale_length = 0.001
bpy.context.view_layer.update()

# ---- added for rendering (the .blend has no active camera and no usable light): camera, sun
cam_auto = bpy.data.cameras.new('AutoCamera')
cam_auto.lens = 50.0
cam_auto.sensor_width = 36.0
cam_auto.clip_end = 1000.0
ob_auto_camera = bpy.data.objects.new('AutoCamera', cam_auto)
scene.collection.objects.link(ob_auto_camera)
ob_auto_camera.location = (29.6216, -35.546, 26.1973)
ob_auto_camera.rotation_euler = (1.09748, -7.21219e-08, 0.694738)
scene.camera = ob_auto_camera
light_auto_sun = bpy.data.lights.new('AutoSun', 'SUN')
light_auto_sun.energy = 3.0
light_auto_sun.angle = 0.0523599
ob_auto_sun = bpy.data.objects.new('AutoSun', light_auto_sun)
scene.collection.objects.link(ob_auto_sun)
ob_auto_sun.rotation_euler = (0.872665, 0.174533, 0.523599)
bpy.context.view_layer.update()
